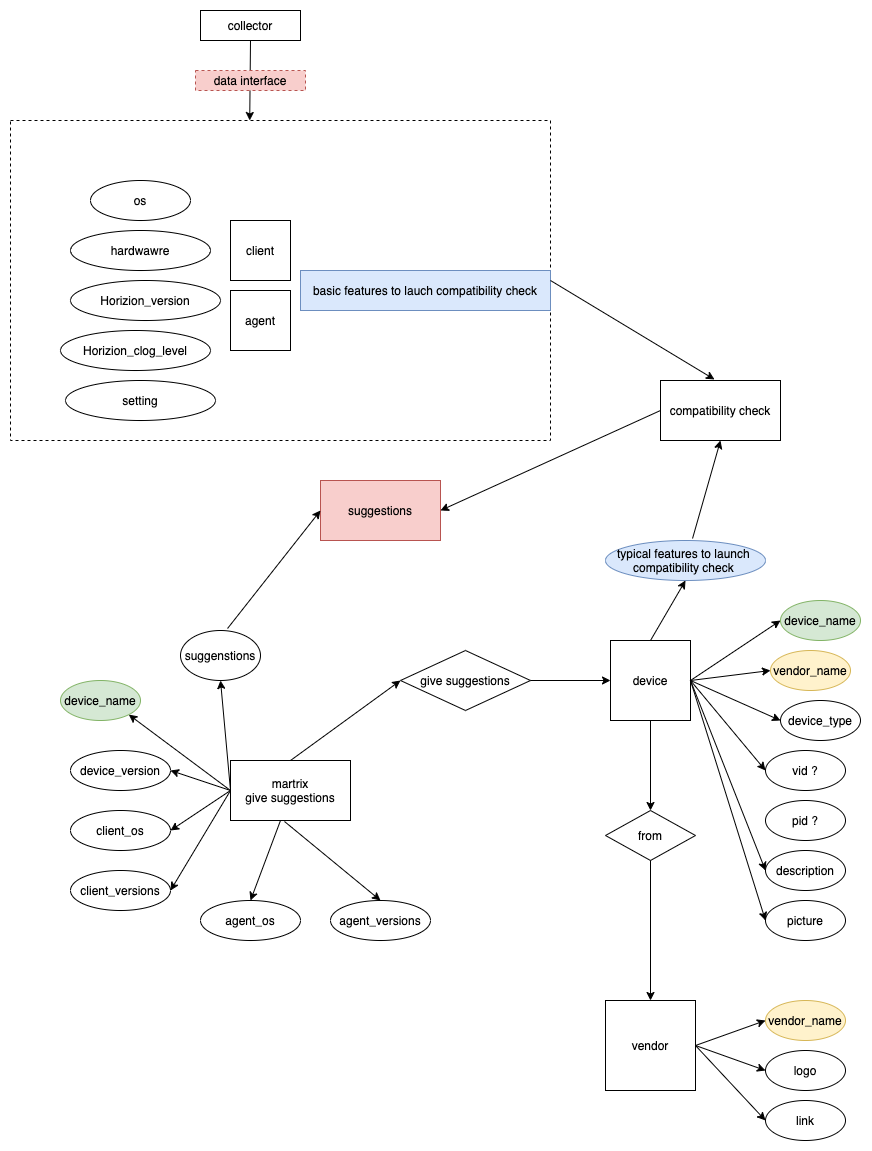

The diagram above was exported from draw.io. Its source (the exported page's mxGraphModel, read from the mxfile embedded in the PNG):
<mxGraphModel dx="1706" dy="1207" grid="1" gridSize="10" guides="1" tooltips="1" connect="1" arrows="1" fold="1" page="0" pageScale="1" pageWidth="827" pageHeight="1169" math="0" shadow="0">
  <root>
    <mxCell id="0" />
    <mxCell id="1" parent="0" />
    <mxCell id="Y6_qj81m87FuaD78FMAw-68" value="" style="rounded=0;whiteSpace=wrap;html=1;dashed=1;" vertex="1" parent="1">
      <mxGeometry x="-100" y="-220" width="540" height="320" as="geometry" />
    </mxCell>
    <mxCell id="Y6_qj81m87FuaD78FMAw-9" value="" style="rounded=0;orthogonalLoop=1;jettySize=auto;html=1;entryX=0;entryY=0.5;entryDx=0;entryDy=0;exitX=1;exitY=0.5;exitDx=0;exitDy=0;" edge="1" parent="1" source="Y6_qj81m87FuaD78FMAw-2" target="Y6_qj81m87FuaD78FMAw-5">
      <mxGeometry relative="1" as="geometry">
        <mxPoint x="660" y="280" as="targetPoint" />
      </mxGeometry>
    </mxCell>
    <mxCell id="Y6_qj81m87FuaD78FMAw-2" value="device" style="whiteSpace=wrap;html=1;aspect=fixed;" vertex="1" parent="1">
      <mxGeometry x="500" y="300" width="80" height="80" as="geometry" />
    </mxCell>
    <mxCell id="Y6_qj81m87FuaD78FMAw-3" value="vendor" style="whiteSpace=wrap;html=1;aspect=fixed;" vertex="1" parent="1">
      <mxGeometry x="495" y="660" width="90" height="90" as="geometry" />
    </mxCell>
    <mxCell id="Y6_qj81m87FuaD78FMAw-4" value="martrix&lt;br&gt;give suggestions" style="rounded=0;whiteSpace=wrap;html=1;" vertex="1" parent="1">
      <mxGeometry x="120" y="420" width="120" height="60" as="geometry" />
    </mxCell>
    <mxCell id="Y6_qj81m87FuaD78FMAw-5" value="device_name" style="ellipse;whiteSpace=wrap;html=1;fillColor=#d5e8d4;strokeColor=#82b366;" vertex="1" parent="1">
      <mxGeometry x="670" y="260" width="80" height="40" as="geometry" />
    </mxCell>
    <mxCell id="Y6_qj81m87FuaD78FMAw-6" value="vendor_name" style="ellipse;whiteSpace=wrap;html=1;fillColor=#fff2cc;strokeColor=#d6b656;" vertex="1" parent="1">
      <mxGeometry x="660" y="310" width="80" height="40" as="geometry" />
    </mxCell>
    <mxCell id="Y6_qj81m87FuaD78FMAw-7" value="vid ?" style="ellipse;whiteSpace=wrap;html=1;" vertex="1" parent="1">
      <mxGeometry x="655" y="410" width="80" height="40" as="geometry" />
    </mxCell>
    <mxCell id="Y6_qj81m87FuaD78FMAw-8" value="pid ?" style="ellipse;whiteSpace=wrap;html=1;" vertex="1" parent="1">
      <mxGeometry x="655" y="460" width="80" height="40" as="geometry" />
    </mxCell>
    <mxCell id="Y6_qj81m87FuaD78FMAw-10" value="" style="endArrow=classic;html=1;entryX=0;entryY=0.5;entryDx=0;entryDy=0;exitX=1;exitY=0.5;exitDx=0;exitDy=0;" edge="1" parent="1" source="Y6_qj81m87FuaD78FMAw-2" target="Y6_qj81m87FuaD78FMAw-6">
      <mxGeometry width="50" height="50" relative="1" as="geometry">
        <mxPoint x="390" y="570" as="sourcePoint" />
        <mxPoint x="440" y="520" as="targetPoint" />
      </mxGeometry>
    </mxCell>
    <mxCell id="Y6_qj81m87FuaD78FMAw-11" value="" style="endArrow=classic;html=1;entryX=0;entryY=0.5;entryDx=0;entryDy=0;" edge="1" parent="1" target="Y6_qj81m87FuaD78FMAw-7">
      <mxGeometry width="50" height="50" relative="1" as="geometry">
        <mxPoint x="580" y="340" as="sourcePoint" />
        <mxPoint x="670" y="340" as="targetPoint" />
      </mxGeometry>
    </mxCell>
    <mxCell id="Y6_qj81m87FuaD78FMAw-12" value="" style="endArrow=classic;html=1;exitX=1;exitY=0.5;exitDx=0;exitDy=0;entryX=0;entryY=0.5;entryDx=0;entryDy=0;" edge="1" parent="1" source="Y6_qj81m87FuaD78FMAw-2" target="Y6_qj81m87FuaD78FMAw-50">
      <mxGeometry width="50" height="50" relative="1" as="geometry">
        <mxPoint x="590" y="350" as="sourcePoint" />
        <mxPoint x="660" y="423" as="targetPoint" />
      </mxGeometry>
    </mxCell>
    <mxCell id="Y6_qj81m87FuaD78FMAw-14" value="vendor_name" style="ellipse;whiteSpace=wrap;html=1;fillColor=#fff2cc;strokeColor=#d6b656;" vertex="1" parent="1">
      <mxGeometry x="655" y="660" width="80" height="40" as="geometry" />
    </mxCell>
    <mxCell id="Y6_qj81m87FuaD78FMAw-15" value="logo" style="ellipse;whiteSpace=wrap;html=1;" vertex="1" parent="1">
      <mxGeometry x="655" y="710" width="80" height="40" as="geometry" />
    </mxCell>
    <mxCell id="Y6_qj81m87FuaD78FMAw-16" value="link" style="ellipse;whiteSpace=wrap;html=1;" vertex="1" parent="1">
      <mxGeometry x="655" y="760" width="80" height="40" as="geometry" />
    </mxCell>
    <mxCell id="Y6_qj81m87FuaD78FMAw-17" value="description" style="ellipse;whiteSpace=wrap;html=1;" vertex="1" parent="1">
      <mxGeometry x="655" y="510" width="80" height="40" as="geometry" />
    </mxCell>
    <mxCell id="Y6_qj81m87FuaD78FMAw-19" value="picture" style="ellipse;whiteSpace=wrap;html=1;" vertex="1" parent="1">
      <mxGeometry x="655" y="560" width="80" height="40" as="geometry" />
    </mxCell>
    <mxCell id="Y6_qj81m87FuaD78FMAw-20" value="" style="endArrow=classic;html=1;exitX=1;exitY=0.5;exitDx=0;exitDy=0;entryX=0;entryY=0.5;entryDx=0;entryDy=0;" edge="1" parent="1" source="Y6_qj81m87FuaD78FMAw-2" target="Y6_qj81m87FuaD78FMAw-17">
      <mxGeometry width="50" height="50" relative="1" as="geometry">
        <mxPoint x="590" y="350" as="sourcePoint" />
        <mxPoint x="670" y="433" as="targetPoint" />
      </mxGeometry>
    </mxCell>
    <mxCell id="Y6_qj81m87FuaD78FMAw-21" value="" style="endArrow=classic;html=1;exitX=1;exitY=0.5;exitDx=0;exitDy=0;entryX=0;entryY=0.5;entryDx=0;entryDy=0;" edge="1" parent="1" source="Y6_qj81m87FuaD78FMAw-2" target="Y6_qj81m87FuaD78FMAw-19">
      <mxGeometry width="50" height="50" relative="1" as="geometry">
        <mxPoint x="590" y="350" as="sourcePoint" />
        <mxPoint x="670" y="490" as="targetPoint" />
      </mxGeometry>
    </mxCell>
    <mxCell id="Y6_qj81m87FuaD78FMAw-22" value="" style="endArrow=classic;html=1;entryX=0;entryY=0.5;entryDx=0;entryDy=0;exitX=1;exitY=0.5;exitDx=0;exitDy=0;" edge="1" parent="1" source="Y6_qj81m87FuaD78FMAw-3" target="Y6_qj81m87FuaD78FMAw-14">
      <mxGeometry width="50" height="50" relative="1" as="geometry">
        <mxPoint x="570" y="680" as="sourcePoint" />
        <mxPoint x="620" y="630" as="targetPoint" />
      </mxGeometry>
    </mxCell>
    <mxCell id="Y6_qj81m87FuaD78FMAw-23" value="" style="endArrow=classic;html=1;entryX=0;entryY=0.5;entryDx=0;entryDy=0;exitX=1;exitY=0.5;exitDx=0;exitDy=0;" edge="1" parent="1" source="Y6_qj81m87FuaD78FMAw-3" target="Y6_qj81m87FuaD78FMAw-15">
      <mxGeometry width="50" height="50" relative="1" as="geometry">
        <mxPoint x="600" y="715" as="sourcePoint" />
        <mxPoint x="665" y="690" as="targetPoint" />
      </mxGeometry>
    </mxCell>
    <mxCell id="Y6_qj81m87FuaD78FMAw-24" value="" style="endArrow=classic;html=1;entryX=0;entryY=0.5;entryDx=0;entryDy=0;exitX=1;exitY=0.5;exitDx=0;exitDy=0;" edge="1" parent="1" source="Y6_qj81m87FuaD78FMAw-3" target="Y6_qj81m87FuaD78FMAw-16">
      <mxGeometry width="50" height="50" relative="1" as="geometry">
        <mxPoint x="610" y="725" as="sourcePoint" />
        <mxPoint x="675" y="700" as="targetPoint" />
      </mxGeometry>
    </mxCell>
    <mxCell id="Y6_qj81m87FuaD78FMAw-25" value="from" style="rhombus;whiteSpace=wrap;html=1;" vertex="1" parent="1">
      <mxGeometry x="495" y="470" width="90" height="50" as="geometry" />
    </mxCell>
    <mxCell id="Y6_qj81m87FuaD78FMAw-26" value="" style="endArrow=classic;html=1;exitX=0.5;exitY=1;exitDx=0;exitDy=0;entryX=0.5;entryY=0;entryDx=0;entryDy=0;" edge="1" parent="1" source="Y6_qj81m87FuaD78FMAw-2" target="Y6_qj81m87FuaD78FMAw-25">
      <mxGeometry width="50" height="50" relative="1" as="geometry">
        <mxPoint x="390" y="570" as="sourcePoint" />
        <mxPoint x="440" y="520" as="targetPoint" />
      </mxGeometry>
    </mxCell>
    <mxCell id="Y6_qj81m87FuaD78FMAw-27" value="" style="endArrow=classic;html=1;exitX=0.5;exitY=1;exitDx=0;exitDy=0;entryX=0.5;entryY=0;entryDx=0;entryDy=0;" edge="1" parent="1" source="Y6_qj81m87FuaD78FMAw-25" target="Y6_qj81m87FuaD78FMAw-3">
      <mxGeometry width="50" height="50" relative="1" as="geometry">
        <mxPoint x="550" y="390" as="sourcePoint" />
        <mxPoint x="550" y="480" as="targetPoint" />
      </mxGeometry>
    </mxCell>
    <mxCell id="Y6_qj81m87FuaD78FMAw-28" value="" style="endArrow=classic;html=1;entryX=1;entryY=1;entryDx=0;entryDy=0;exitX=0;exitY=0.5;exitDx=0;exitDy=0;" edge="1" parent="1" source="Y6_qj81m87FuaD78FMAw-4" target="Y6_qj81m87FuaD78FMAw-29">
      <mxGeometry width="50" height="50" relative="1" as="geometry">
        <mxPoint x="320" y="570" as="sourcePoint" />
        <mxPoint x="370" y="520" as="targetPoint" />
      </mxGeometry>
    </mxCell>
    <mxCell id="Y6_qj81m87FuaD78FMAw-29" value="device_name" style="ellipse;whiteSpace=wrap;html=1;fillColor=#d5e8d4;strokeColor=#82b366;" vertex="1" parent="1">
      <mxGeometry x="-50" y="340" width="80" height="40" as="geometry" />
    </mxCell>
    <mxCell id="Y6_qj81m87FuaD78FMAw-31" value="device_version" style="ellipse;whiteSpace=wrap;html=1;" vertex="1" parent="1">
      <mxGeometry x="-40" y="410" width="100" height="40" as="geometry" />
    </mxCell>
    <mxCell id="Y6_qj81m87FuaD78FMAw-33" value="" style="endArrow=classic;html=1;entryX=1;entryY=0.5;entryDx=0;entryDy=0;" edge="1" parent="1" target="Y6_qj81m87FuaD78FMAw-31">
      <mxGeometry width="50" height="50" relative="1" as="geometry">
        <mxPoint x="120" y="450" as="sourcePoint" />
        <mxPoint x="68.28427124746213" y="354.14213562373106" as="targetPoint" />
      </mxGeometry>
    </mxCell>
    <mxCell id="Y6_qj81m87FuaD78FMAw-35" value="client_os" style="ellipse;whiteSpace=wrap;html=1;" vertex="1" parent="1">
      <mxGeometry x="-40" y="470" width="100" height="40" as="geometry" />
    </mxCell>
    <mxCell id="Y6_qj81m87FuaD78FMAw-36" value="" style="endArrow=classic;html=1;entryX=1;entryY=0.5;entryDx=0;entryDy=0;" edge="1" parent="1" target="Y6_qj81m87FuaD78FMAw-35">
      <mxGeometry width="50" height="50" relative="1" as="geometry">
        <mxPoint x="120" y="450" as="sourcePoint" />
        <mxPoint x="70" y="440" as="targetPoint" />
      </mxGeometry>
    </mxCell>
    <mxCell id="Y6_qj81m87FuaD78FMAw-37" value="client_versions" style="ellipse;whiteSpace=wrap;html=1;" vertex="1" parent="1">
      <mxGeometry x="-40" y="530" width="100" height="40" as="geometry" />
    </mxCell>
    <mxCell id="Y6_qj81m87FuaD78FMAw-38" value="" style="endArrow=classic;html=1;entryX=1;entryY=0.5;entryDx=0;entryDy=0;exitX=0;exitY=0.5;exitDx=0;exitDy=0;" edge="1" parent="1" source="Y6_qj81m87FuaD78FMAw-4" target="Y6_qj81m87FuaD78FMAw-37">
      <mxGeometry width="50" height="50" relative="1" as="geometry">
        <mxPoint x="120" y="460" as="sourcePoint" />
        <mxPoint x="370" y="520" as="targetPoint" />
      </mxGeometry>
    </mxCell>
    <mxCell id="Y6_qj81m87FuaD78FMAw-39" value="agent_versions" style="ellipse;whiteSpace=wrap;html=1;" vertex="1" parent="1">
      <mxGeometry x="220" y="560" width="100" height="40" as="geometry" />
    </mxCell>
    <mxCell id="Y6_qj81m87FuaD78FMAw-40" value="" style="endArrow=classic;html=1;exitX=0.45;exitY=1.017;exitDx=0;exitDy=0;exitPerimeter=0;entryX=0.5;entryY=0;entryDx=0;entryDy=0;" edge="1" parent="1" source="Y6_qj81m87FuaD78FMAw-4" target="Y6_qj81m87FuaD78FMAw-39">
      <mxGeometry width="50" height="50" relative="1" as="geometry">
        <mxPoint x="320" y="570" as="sourcePoint" />
        <mxPoint x="370" y="520" as="targetPoint" />
        <Array as="points">
          <mxPoint x="174" y="481" />
        </Array>
      </mxGeometry>
    </mxCell>
    <mxCell id="Y6_qj81m87FuaD78FMAw-41" value="agent_os" style="ellipse;whiteSpace=wrap;html=1;" vertex="1" parent="1">
      <mxGeometry x="90" y="560" width="100" height="40" as="geometry" />
    </mxCell>
    <mxCell id="Y6_qj81m87FuaD78FMAw-42" value="" style="endArrow=classic;html=1;entryX=0.5;entryY=0;entryDx=0;entryDy=0;" edge="1" parent="1" target="Y6_qj81m87FuaD78FMAw-41">
      <mxGeometry width="50" height="50" relative="1" as="geometry">
        <mxPoint x="170" y="480" as="sourcePoint" />
        <mxPoint x="370" y="520" as="targetPoint" />
      </mxGeometry>
    </mxCell>
    <mxCell id="Y6_qj81m87FuaD78FMAw-43" value="suggenstions" style="ellipse;whiteSpace=wrap;html=1;" vertex="1" parent="1">
      <mxGeometry x="70" y="290" width="80" height="50" as="geometry" />
    </mxCell>
    <mxCell id="Y6_qj81m87FuaD78FMAw-45" value="client" style="whiteSpace=wrap;html=1;aspect=fixed;" vertex="1" parent="1">
      <mxGeometry x="120" y="-120" width="60" height="60" as="geometry" />
    </mxCell>
    <mxCell id="Y6_qj81m87FuaD78FMAw-46" value="agent" style="whiteSpace=wrap;html=1;aspect=fixed;" vertex="1" parent="1">
      <mxGeometry x="120" y="-50" width="60" height="60" as="geometry" />
    </mxCell>
    <mxCell id="Y6_qj81m87FuaD78FMAw-47" value="give suggestions" style="rhombus;whiteSpace=wrap;html=1;" vertex="1" parent="1">
      <mxGeometry x="290" y="310" width="130" height="60" as="geometry" />
    </mxCell>
    <mxCell id="Y6_qj81m87FuaD78FMAw-48" value="" style="endArrow=classic;html=1;exitX=0.5;exitY=0;exitDx=0;exitDy=0;entryX=0;entryY=0.5;entryDx=0;entryDy=0;" edge="1" parent="1" source="Y6_qj81m87FuaD78FMAw-4" target="Y6_qj81m87FuaD78FMAw-47">
      <mxGeometry width="50" height="50" relative="1" as="geometry">
        <mxPoint x="320" y="570" as="sourcePoint" />
        <mxPoint x="370" y="520" as="targetPoint" />
      </mxGeometry>
    </mxCell>
    <mxCell id="Y6_qj81m87FuaD78FMAw-49" value="" style="endArrow=classic;html=1;exitX=1;exitY=0.5;exitDx=0;exitDy=0;entryX=0;entryY=0.5;entryDx=0;entryDy=0;" edge="1" parent="1" source="Y6_qj81m87FuaD78FMAw-47" target="Y6_qj81m87FuaD78FMAw-2">
      <mxGeometry width="50" height="50" relative="1" as="geometry">
        <mxPoint x="320" y="570" as="sourcePoint" />
        <mxPoint x="370" y="520" as="targetPoint" />
      </mxGeometry>
    </mxCell>
    <mxCell id="Y6_qj81m87FuaD78FMAw-50" value="device_type" style="ellipse;whiteSpace=wrap;html=1;" vertex="1" parent="1">
      <mxGeometry x="670" y="360" width="80" height="40" as="geometry" />
    </mxCell>
    <mxCell id="Y6_qj81m87FuaD78FMAw-51" value="typical features to launch&amp;nbsp; compatibility check&amp;nbsp;" style="ellipse;whiteSpace=wrap;html=1;fillColor=#dae8fc;strokeColor=#6c8ebf;" vertex="1" parent="1">
      <mxGeometry x="495" y="200" width="160" height="40" as="geometry" />
    </mxCell>
    <mxCell id="Y6_qj81m87FuaD78FMAw-52" value="" style="endArrow=classic;html=1;exitX=0.5;exitY=0;exitDx=0;exitDy=0;entryX=0.5;entryY=1;entryDx=0;entryDy=0;" edge="1" parent="1" source="Y6_qj81m87FuaD78FMAw-2" target="Y6_qj81m87FuaD78FMAw-51">
      <mxGeometry width="50" height="50" relative="1" as="geometry">
        <mxPoint x="320" y="510" as="sourcePoint" />
        <mxPoint x="370" y="460" as="targetPoint" />
      </mxGeometry>
    </mxCell>
    <mxCell id="Y6_qj81m87FuaD78FMAw-55" value="basic features to lauch compatibility check" style="rounded=0;whiteSpace=wrap;html=1;fillColor=#dae8fc;strokeColor=#6c8ebf;" vertex="1" parent="1">
      <mxGeometry x="190" y="-70" width="250" height="40" as="geometry" />
    </mxCell>
    <mxCell id="Y6_qj81m87FuaD78FMAw-63" value="os" style="ellipse;whiteSpace=wrap;html=1;" vertex="1" parent="1">
      <mxGeometry x="-20" y="-160" width="100" height="40" as="geometry" />
    </mxCell>
    <mxCell id="Y6_qj81m87FuaD78FMAw-64" value="hardwawre" style="ellipse;whiteSpace=wrap;html=1;" vertex="1" parent="1">
      <mxGeometry x="-40" y="-110" width="140" height="40" as="geometry" />
    </mxCell>
    <mxCell id="Y6_qj81m87FuaD78FMAw-65" value="Horizion_version" style="ellipse;whiteSpace=wrap;html=1;" vertex="1" parent="1">
      <mxGeometry x="-40" y="-60" width="150" height="40" as="geometry" />
    </mxCell>
    <mxCell id="Y6_qj81m87FuaD78FMAw-66" value="Horizion_clog_level" style="ellipse;whiteSpace=wrap;html=1;" vertex="1" parent="1">
      <mxGeometry x="-50" y="-10" width="150" height="40" as="geometry" />
    </mxCell>
    <mxCell id="Y6_qj81m87FuaD78FMAw-67" value="setting" style="ellipse;whiteSpace=wrap;html=1;" vertex="1" parent="1">
      <mxGeometry x="-45" y="40" width="150" height="40" as="geometry" />
    </mxCell>
    <mxCell id="Y6_qj81m87FuaD78FMAw-70" value="compatibility check" style="rounded=0;whiteSpace=wrap;html=1;" vertex="1" parent="1">
      <mxGeometry x="550" y="40" width="120" height="60" as="geometry" />
    </mxCell>
    <mxCell id="Y6_qj81m87FuaD78FMAw-71" value="" style="endArrow=classic;html=1;exitX=1;exitY=0.5;exitDx=0;exitDy=0;entryX=0.45;entryY=-0.017;entryDx=0;entryDy=0;entryPerimeter=0;" edge="1" parent="1" source="Y6_qj81m87FuaD78FMAw-68" target="Y6_qj81m87FuaD78FMAw-70">
      <mxGeometry width="50" height="50" relative="1" as="geometry">
        <mxPoint x="360" y="190" as="sourcePoint" />
        <mxPoint x="410" y="140" as="targetPoint" />
      </mxGeometry>
    </mxCell>
    <mxCell id="Y6_qj81m87FuaD78FMAw-72" value="" style="endArrow=classic;html=1;exitX=0.544;exitY=-0.05;exitDx=0;exitDy=0;exitPerimeter=0;entryX=0.5;entryY=1;entryDx=0;entryDy=0;" edge="1" parent="1" source="Y6_qj81m87FuaD78FMAw-51" target="Y6_qj81m87FuaD78FMAw-70">
      <mxGeometry width="50" height="50" relative="1" as="geometry">
        <mxPoint x="590" y="210" as="sourcePoint" />
        <mxPoint x="640" y="160" as="targetPoint" />
      </mxGeometry>
    </mxCell>
    <mxCell id="Y6_qj81m87FuaD78FMAw-73" value="&amp;nbsp;collector&amp;nbsp;" style="rounded=0;whiteSpace=wrap;html=1;" vertex="1" parent="1">
      <mxGeometry x="90" y="-330" width="100" height="30" as="geometry" />
    </mxCell>
    <mxCell id="Y6_qj81m87FuaD78FMAw-74" value="" style="endArrow=classic;html=1;exitX=0.5;exitY=1;exitDx=0;exitDy=0;entryX=0.443;entryY=0;entryDx=0;entryDy=0;entryPerimeter=0;" edge="1" parent="1" source="Y6_qj81m87FuaD78FMAw-73" target="Y6_qj81m87FuaD78FMAw-68">
      <mxGeometry width="50" height="50" relative="1" as="geometry">
        <mxPoint x="360" y="20" as="sourcePoint" />
        <mxPoint x="410" y="-30" as="targetPoint" />
      </mxGeometry>
    </mxCell>
    <mxCell id="Y6_qj81m87FuaD78FMAw-75" value="data interface" style="rounded=0;whiteSpace=wrap;html=1;dashed=1;fillColor=#f8cecc;strokeColor=#b85450;" vertex="1" parent="1">
      <mxGeometry x="85" y="-270" width="110" height="20" as="geometry" />
    </mxCell>
    <mxCell id="Y6_qj81m87FuaD78FMAw-76" value="suggestions" style="rounded=0;whiteSpace=wrap;html=1;fillColor=#f8cecc;strokeColor=#b85450;" vertex="1" parent="1">
      <mxGeometry x="210" y="140" width="120" height="60" as="geometry" />
    </mxCell>
    <mxCell id="Y6_qj81m87FuaD78FMAw-78" value="" style="endArrow=classic;html=1;exitX=0;exitY=0.5;exitDx=0;exitDy=0;entryX=1;entryY=0.5;entryDx=0;entryDy=0;" edge="1" parent="1" source="Y6_qj81m87FuaD78FMAw-70" target="Y6_qj81m87FuaD78FMAw-76">
      <mxGeometry width="50" height="50" relative="1" as="geometry">
        <mxPoint x="250" y="140" as="sourcePoint" />
        <mxPoint x="300" y="90" as="targetPoint" />
      </mxGeometry>
    </mxCell>
    <mxCell id="Y6_qj81m87FuaD78FMAw-80" value="" style="endArrow=classic;html=1;entryX=0.5;entryY=1;entryDx=0;entryDy=0;exitX=0;exitY=0.5;exitDx=0;exitDy=0;" edge="1" parent="1" source="Y6_qj81m87FuaD78FMAw-4" target="Y6_qj81m87FuaD78FMAw-43">
      <mxGeometry width="50" height="50" relative="1" as="geometry">
        <mxPoint x="100" y="420" as="sourcePoint" />
        <mxPoint x="150" y="370" as="targetPoint" />
      </mxGeometry>
    </mxCell>
    <mxCell id="Y6_qj81m87FuaD78FMAw-81" value="" style="endArrow=classic;html=1;exitX=0.588;exitY=-0.04;exitDx=0;exitDy=0;exitPerimeter=0;entryX=0;entryY=0.5;entryDx=0;entryDy=0;" edge="1" parent="1" source="Y6_qj81m87FuaD78FMAw-43" target="Y6_qj81m87FuaD78FMAw-76">
      <mxGeometry width="50" height="50" relative="1" as="geometry">
        <mxPoint x="110" y="300" as="sourcePoint" />
        <mxPoint x="160" y="250" as="targetPoint" />
      </mxGeometry>
    </mxCell>
  </root>
</mxGraphModel>